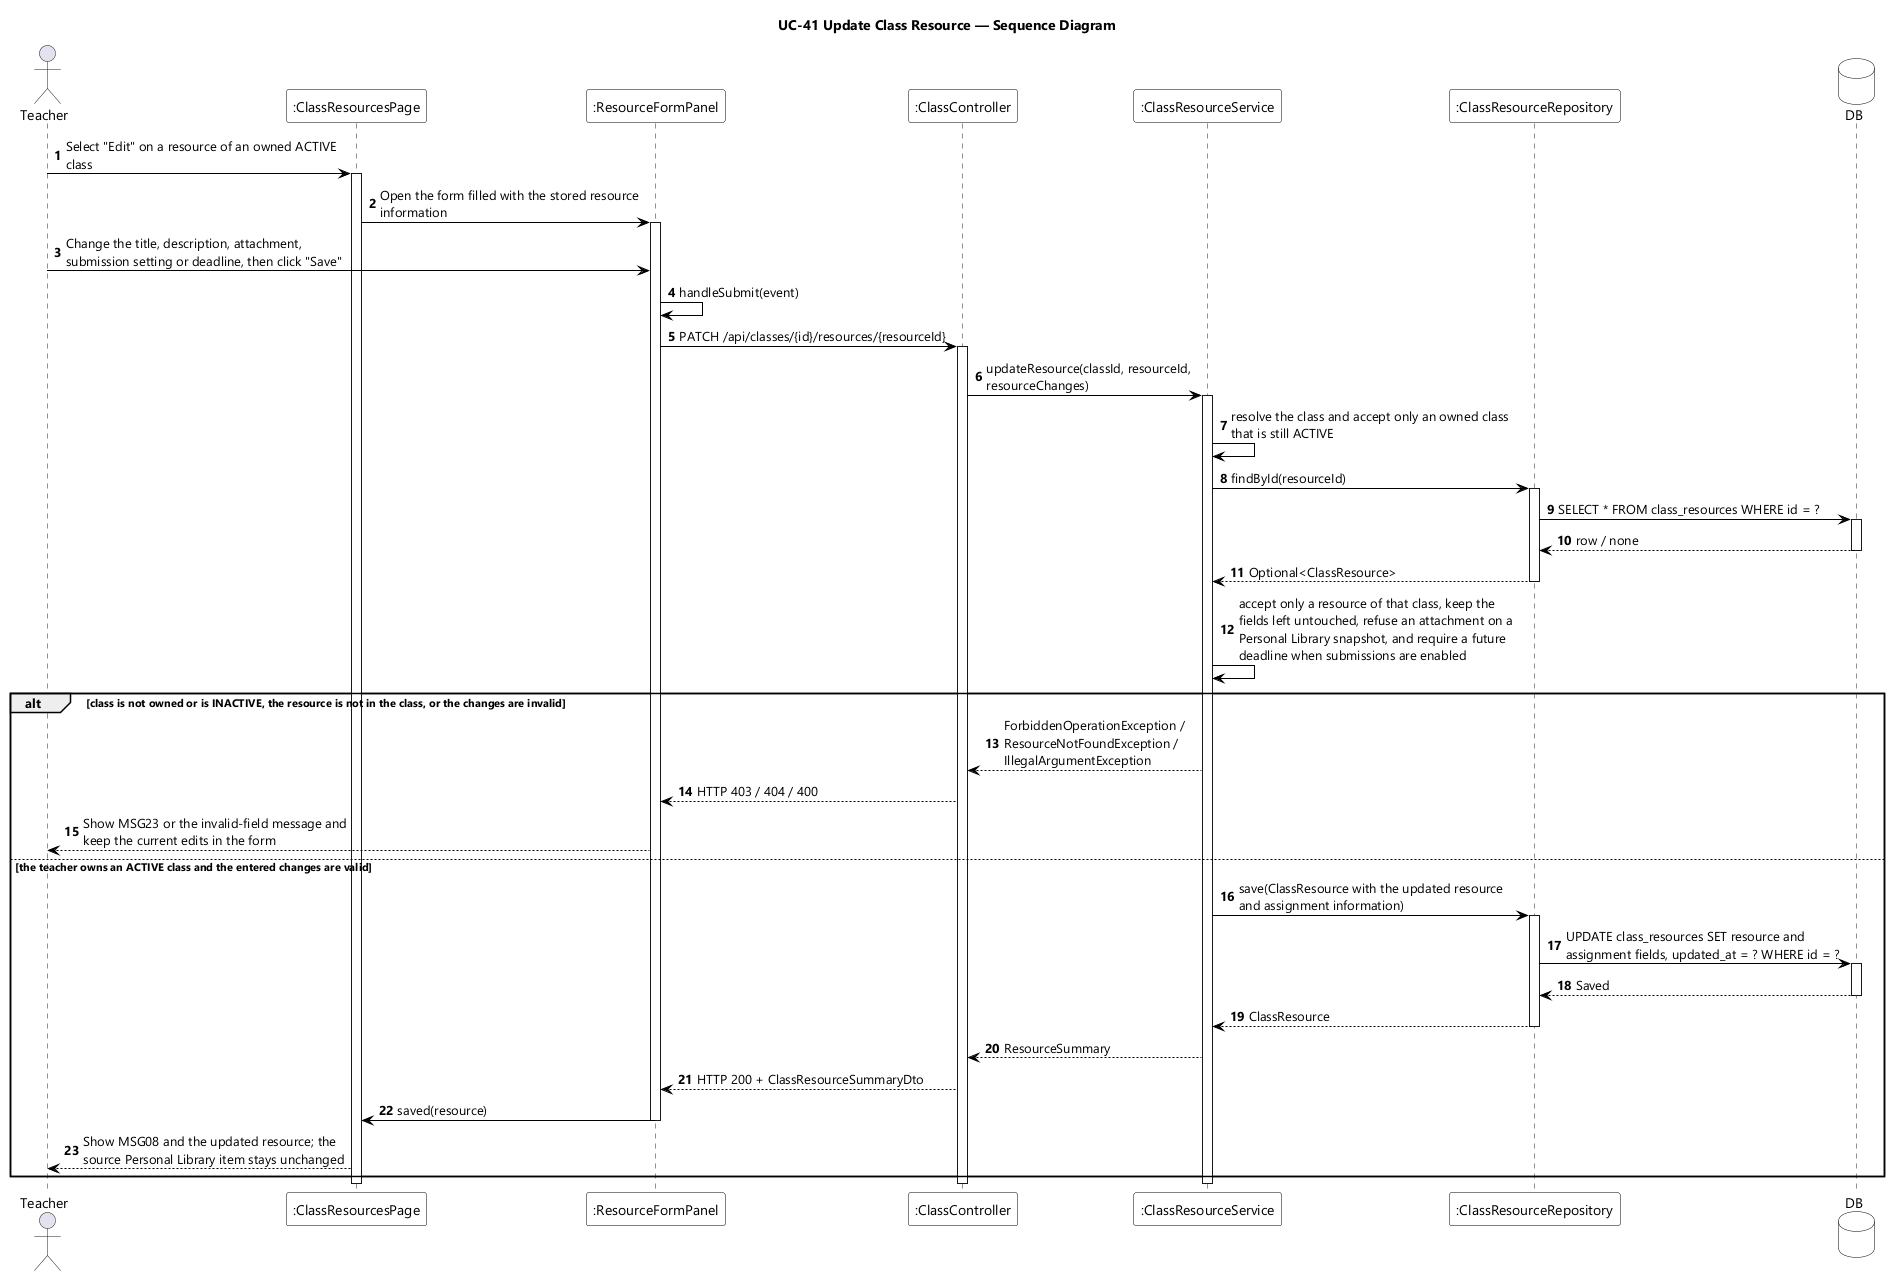

The diagram above was rendered by PlantUML. Its source (embedded in the PNG):
@startuml UC-41 Update Class Resource - Sequence Diagram
skinparamlocked dpi 96
skinparam defaultFontName "Segoe UI"
skinparam shadowing false
skinparam ParticipantBackgroundColor #FFFFFF
skinparam ParticipantBorderColor #000000
skinparam DatabaseBackgroundColor #FFFFFF
skinparam DatabaseBorderColor #000000
skinparam ArrowColor #000000
skinparam sequenceMessageAlign left
skinparam maxMessageSize 280
title UC-41 Update Class Resource — Sequence Diagram

actor Teacher
participant ":ClassResourcesPage" as UI
participant ":ResourceFormPanel" as FORM
participant ":ClassController" as CTL
participant ":ClassResourceService" as SVC
participant ":ClassResourceRepository" as RES
database DB

autonumber
Teacher -> UI : Select "Edit" on a resource of an owned ACTIVE class
activate UI
UI -> FORM : Open the form filled with the stored resource information
activate FORM
Teacher -> FORM : Change the title, description, attachment, submission setting or deadline, then click "Save"
FORM -> FORM : handleSubmit(event)
FORM -> CTL : PATCH /api/classes/{id}/resources/{resourceId}
activate CTL
CTL -> SVC : updateResource(classId, resourceId, resourceChanges)
activate SVC
SVC -> SVC : resolve the class and accept only an owned class that is still ACTIVE
SVC -> RES : findById(resourceId)
activate RES
RES -> DB : SELECT * FROM class_resources WHERE id = ?
activate DB
DB --> RES : row / none
deactivate DB
RES --> SVC : Optional<ClassResource>
deactivate RES
SVC -> SVC : accept only a resource of that class, keep the fields left untouched, refuse an attachment on a Personal Library snapshot, and require a future deadline when submissions are enabled

alt class is not owned or is INACTIVE, the resource is not in the class, or the changes are invalid
  SVC --> CTL : ForbiddenOperationException / ResourceNotFoundException / IllegalArgumentException
  CTL --> FORM : HTTP 403 / 404 / 400
  FORM --> Teacher : Show MSG23 or the invalid-field message and keep the current edits in the form

else the teacher owns an ACTIVE class and the entered changes are valid
  SVC -> RES : save(ClassResource with the updated resource and assignment information)
  activate RES
  RES -> DB : UPDATE class_resources SET resource and assignment fields, updated_at = ? WHERE id = ?
  activate DB
  DB --> RES : Saved
  deactivate DB
  RES --> SVC : ClassResource
  deactivate RES
  SVC --> CTL : ResourceSummary
  CTL --> FORM : HTTP 200 + ClassResourceSummaryDto
  FORM -> UI : saved(resource)
  deactivate FORM
  UI --> Teacher : Show MSG08 and the updated resource; the source Personal Library item stays unchanged
end
deactivate SVC
deactivate CTL
deactivate UI
@enduml